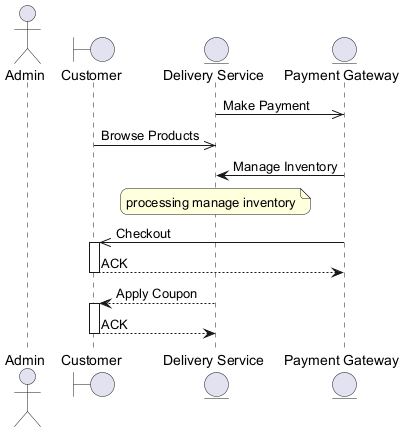

The diagram above was rendered by PlantUML. Its source (embedded in the PNG):
@startuml
skinparam backgroundColor #FFFFFF
skinparam roundCorner 15
actor "Admin" as A
boundary "Customer" as C
entity "Delivery Service" as DS
entity "Payment Gateway" as PG
DS ->> PG : Make Payment
C ->> DS : Browse Products
PG -> DS : Manage Inventory
note over DS : processing manage inventory
PG ->> C : Checkout
activate C
C --> PG : ACK
deactivate C
DS --> C : Apply Coupon
activate C
C --> DS : ACK
deactivate C
@enduml